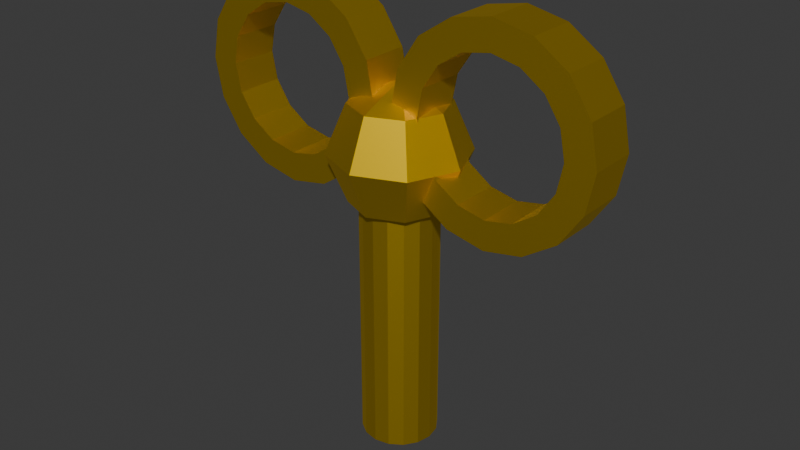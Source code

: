 # Source: windup.blend  (saved by Blender 4.2.66; exported with 4.5.12 LTS)
import bpy
from mathutils import Matrix  # noqa: F401  (used for matrix-valued properties, if any)

bpy.ops.wm.read_factory_settings(use_empty=True)
scene = bpy.context.scene
scene.name = 'Scene'

# ---- collections
col_collection = bpy.data.collections.new('Collection'); scene.collection.children.link(col_collection)

# ---- materials (node trees are filled in below, after node groups)
mat_brass = bpy.data.materials.new('Brass')

# ---- material node trees
mat_brass.use_nodes = True; mat_brass.node_tree.nodes.clear()
_N = mat_brass.node_tree.nodes; _L = mat_brass.node_tree.links
n0 = _N.new('ShaderNodeBsdfPrincipled'); n0.name = 'Principled BSDF'; n0.location = (10, 300)
n0.inputs[0].default_value = (1.0, 0.6724, 0.0, 1.0)
n0.inputs[1].default_value = 1.0
n1 = _N.new('ShaderNodeOutputMaterial'); n1.name = 'Material Output'; n1.location = (300, 300)
_L.new(n0.outputs[0], n1.inputs[0])
n1.is_active_output = True

# ---- world
world_world = bpy.data.worlds.new('World'); scene.world = world_world
world_world.use_nodes = True; world_world.node_tree.nodes.clear()
_N = world_world.node_tree.nodes; _L = world_world.node_tree.links
n0 = _N.new('ShaderNodeOutputWorld'); n0.name = 'World Output'; n0.location = (300, 300)
n1 = _N.new('ShaderNodeBackground'); n1.name = 'Background'; n1.location = (10, 300)
n1.inputs[0].default_value = (0.05088, 0.05088, 0.05088, 1.0)
_L.new(n1.outputs[0], n0.inputs[0])
n0.is_active_output = True
world_world.color = (0.05088, 0.05088, 0.05088)
world_world.sun_shadow_jitter_overblur = 0.0

# ---- meshes
me_cylinder_002 = bpy.data.meshes.new('Cylinder.002')
me_cylinder_002.from_pydata([(0.0, 0.5, -1.5), (0.0, 0.5, 1.5), (0.1913, 0.4619, -1.5), (0.1913, 0.4619, 1.5), (0.3536, 0.3536, -1.5), (0.3536, 0.3536, 1.5), (0.4619, 0.1913, -1.5), (0.4619, 0.1913, 1.5), (0.5, 0.0, -1.5), (0.5, 0.0, 1.5), (0.4619, -0.1913, -1.5), (0.4619, -0.1913, 1.5), (0.3536, -0.3536, -1.5), (0.3536, -0.3536, 1.5), (0.1913, -0.4619, -1.5), (0.1913, -0.4619, 1.5), (0.0, -0.5, -1.5), (0.0, -0.5, 1.5), (-0.1913, -0.4619, -1.5), (-0.1913, -0.4619, 1.5), (-0.3536, -0.3536, -1.5), (-0.3536, -0.3536, 1.5), (-0.4619, -0.1913, -1.5), (-0.4619, -0.1913, 1.5), (-0.5, 0.0, -1.5), (-0.5, 0.0, 1.5), (-0.4619, 0.1913, -1.5), (-0.4619, 0.1913, 1.5), (-0.3536, 0.3536, -1.5), (-0.3536, 0.3536, 1.5), (-0.1913, 0.4619, -1.5), (-0.1913, 0.4619, 1.5), (1.461, 0.3177, 2.84), (1.461, -0.3177, 2.84), (1.825, 0.3177, 2.783), (1.825, -0.3177, 2.783), (2.134, 0.3177, 2.62), (2.134, -0.3177, 2.62), (2.341, 0.3177, 2.377), (2.341, -0.3177, 2.377), (2.414, 0.3177, 2.09), (2.414, -0.3177, 2.09), (2.341, 0.3177, 1.803), (2.341, -0.3177, 1.803), (2.134, 0.3177, 1.56), (2.134, -0.3177, 1.56), (1.825, 0.3177, 1.397), (1.825, -0.3177, 1.397), (1.461, 0.3177, 1.34), (1.461, -0.3177, 1.34), (1.096, 0.3177, 1.397), (1.096, -0.3177, 1.397), (0.7867, 0.3177, 1.56), (0.7867, -0.3177, 1.56), (0.5801, 0.3177, 1.803), (0.5801, -0.3177, 1.803), (0.5075, 0.3177, 2.09), (0.5075, -0.3177, 2.09), (0.5801, 0.3177, 2.377), (0.5801, -0.3177, 2.377), (0.7867, 0.3177, 2.62), (0.7867, -0.3177, 2.62), (1.096, 0.3177, 2.783), (1.096, -0.3177, 2.783), (1.971, 0.3177, 3.06), (1.461, 0.3177, 3.14), (1.461, -0.3177, 3.14), (1.971, -0.3177, 3.06), (2.404, 0.3177, 2.833), (2.404, -0.3177, 2.833), (2.693, 0.3177, 2.492), (2.693, -0.3177, 2.492), (2.795, 0.3177, 2.09), (2.795, -0.3177, 2.09), (2.693, 0.3177, 1.688), (2.693, -0.3177, 1.688), (2.404, 0.3177, 1.348), (2.404, -0.3177, 1.348), (1.971, 0.3177, 1.12), (1.971, -0.3177, 1.12), (1.461, 0.3177, 1.04), (1.461, -0.3177, 1.04), (0.95, 0.3177, 1.12), (0.95, -0.3177, 1.12), (0.5171, 0.3177, 1.348), (0.5171, -0.3177, 1.348), (0.2279, 0.3177, 1.688), (0.2279, -0.3177, 1.688), (0.1263, 0.3177, 2.09), (0.1263, -0.3177, 2.09), (0.2279, 0.3177, 2.492), (0.2279, -0.3177, 2.492), (0.5171, 0.3177, 2.833), (0.5171, -0.3177, 2.833), (0.95, 0.3177, 3.06), (0.95, -0.3177, 3.06), (-1.461, 0.3177, 2.84), (-1.461, -0.3177, 2.84), (-1.825, 0.3177, 2.783), (-1.825, -0.3177, 2.783), (-2.134, 0.3177, 2.62), (-2.134, -0.3177, 2.62), (-2.341, 0.3177, 2.377), (-2.341, -0.3177, 2.377), (-2.414, 0.3177, 2.09), (-2.414, -0.3177, 2.09), (-2.341, 0.3177, 1.803), (-2.341, -0.3177, 1.803), (-2.134, 0.3177, 1.56), (-2.134, -0.3177, 1.56), (-1.825, 0.3177, 1.397), (-1.825, -0.3177, 1.397), (-1.461, 0.3177, 1.34), (-1.461, -0.3177, 1.34), (-1.096, 0.3177, 1.397), (-1.096, -0.3177, 1.397), (-0.7867, 0.3177, 1.56), (-0.7867, -0.3177, 1.56), (-0.5801, 0.3177, 1.803), (-0.5801, -0.3177, 1.803), (-0.5075, 0.3177, 2.09), (-0.5075, -0.3177, 2.09), (-0.5801, 0.3177, 2.377), (-0.5801, -0.3177, 2.377), (-0.7867, 0.3177, 2.62), (-0.7867, -0.3177, 2.62), (-1.096, 0.3177, 2.783), (-1.096, -0.3177, 2.783), (-1.971, 0.3177, 3.06), (-1.461, 0.3177, 3.14), (-1.461, -0.3177, 3.14), (-1.971, -0.3177, 3.06), (-2.404, 0.3177, 2.833), (-2.404, -0.3177, 2.833), (-2.693, 0.3177, 2.492), (-2.693, -0.3177, 2.492), (-2.795, 0.3177, 2.09), (-2.795, -0.3177, 2.09), (-2.693, 0.3177, 1.688), (-2.693, -0.3177, 1.688), (-2.404, 0.3177, 1.348), (-2.404, -0.3177, 1.348), (-1.971, 0.3177, 1.12), (-1.971, -0.3177, 1.12), (-1.461, 0.3177, 1.04), (-1.461, -0.3177, 1.04), (-0.95, 0.3177, 1.12), (-0.95, -0.3177, 1.12), (-0.5171, 0.3177, 1.348), (-0.5171, -0.3177, 1.348), (-0.2279, 0.3177, 1.688), (-0.2279, -0.3177, 1.688), (-0.1263, 0.3177, 2.09), (-0.1263, -0.3177, 2.09), (-0.2279, 0.3177, 2.492), (-0.2279, -0.3177, 2.492), (-0.5171, 0.3177, 2.833), (-0.5171, -0.3177, 2.833), (-0.95, 0.3177, 3.06), (-0.95, -0.3177, 3.06), (0.4447, 0.4447, 2.082), (0.629, 0.629, 1.587), (0.4447, 0.4447, 1.092), (0.629, 0.0, 2.082), (0.8895, 0.0, 1.587), (0.629, 0.0, 1.092), (0.4447, -0.4447, 2.082), (0.629, -0.629, 1.587), (0.4447, -0.4447, 1.092), (0.0, -0.629, 2.082), (0.0, -0.8895, 1.587), (0.0, -0.629, 1.092), (-0.4447, -0.4447, 2.082), (-0.629, -0.629, 1.587), (-0.4447, -0.4447, 1.092), (0.0, 0.0, 0.887), (-0.629, 0.0, 2.082), (-0.8895, 0.0, 1.587), (-0.629, 0.0, 1.092), (-0.4447, 0.4447, 2.082), (-0.629, 0.629, 1.587), (-0.4447, 0.4447, 1.092), (0.0, 0.0, 2.287), (0.0, 0.629, 2.082), (0.0, 0.8895, 1.587), (0.0, 0.629, 1.092)], [], [(0, 1, 3, 2), (2, 3, 5, 4), (4, 5, 7, 6), (6, 7, 9, 8), (8, 9, 11, 10), (10, 11, 13, 12), (12, 13, 15, 14), (14, 15, 17, 16), (16, 17, 19, 18), (18, 19, 21, 20), (20, 21, 23, 22), (22, 23, 25, 24), (24, 25, 27, 26), (26, 27, 29, 28), (3, 1, 31, 29, 27, 25, 23, 21, 19, 17, 15, 13, 11, 9, 7, 5), (28, 29, 31, 30), (30, 31, 1, 0), (0, 2, 4, 6, 8, 10, 12, 14, 16, 18, 20, 22, 24, 26, 28, 30), (32, 34, 35, 33), (34, 36, 37, 35), (36, 38, 39, 37), (38, 40, 41, 39), (40, 42, 43, 41), (42, 44, 45, 43), (44, 46, 47, 45), (46, 48, 49, 47), (48, 50, 51, 49), (50, 52, 53, 51), (52, 54, 55, 53), (54, 56, 57, 55), (56, 58, 59, 57), (58, 60, 61, 59), (60, 62, 63, 61), (62, 32, 33, 63), (65, 66, 67, 64), (64, 67, 69, 68), (68, 69, 71, 70), (70, 71, 73, 72), (72, 73, 75, 74), (74, 75, 77, 76), (76, 77, 79, 78), (78, 79, 81, 80), (80, 81, 83, 82), (82, 83, 85, 84), (84, 85, 87, 86), (86, 87, 89, 88), (88, 89, 91, 90), (90, 91, 93, 92), (92, 93, 95, 94), (94, 95, 66, 65), (39, 41, 73, 71), (57, 59, 91, 89), (50, 48, 80, 82), (49, 51, 83, 81), (42, 40, 72, 74), (60, 58, 90, 92), (34, 32, 65, 64), (41, 43, 75, 73), (59, 61, 93, 91), (52, 50, 82, 84), (33, 35, 67, 66), (51, 53, 85, 83), (44, 42, 74, 76), (62, 60, 92, 94), (43, 45, 77, 75), (61, 63, 95, 93), (36, 34, 64, 68), (54, 52, 84, 86), (35, 37, 69, 67), (53, 55, 87, 85), (46, 44, 76, 78), (32, 62, 94, 65), (45, 47, 79, 77), (63, 33, 66, 95), (38, 36, 68, 70), (56, 54, 86, 88), (37, 39, 71, 69), (55, 57, 89, 87), (48, 46, 78, 80), (47, 49, 81, 79), (40, 38, 70, 72), (58, 56, 88, 90), (96, 97, 99, 98), (98, 99, 101, 100), (100, 101, 103, 102), (102, 103, 105, 104), (104, 105, 107, 106), (106, 107, 109, 108), (108, 109, 111, 110), (110, 111, 113, 112), (112, 113, 115, 114), (114, 115, 117, 116), (116, 117, 119, 118), (118, 119, 121, 120), (120, 121, 123, 122), (122, 123, 125, 124), (124, 125, 127, 126), (126, 127, 97, 96), (129, 128, 131, 130), (128, 132, 133, 131), (132, 134, 135, 133), (134, 136, 137, 135), (136, 138, 139, 137), (138, 140, 141, 139), (140, 142, 143, 141), (142, 144, 145, 143), (144, 146, 147, 145), (146, 148, 149, 147), (148, 150, 151, 149), (150, 152, 153, 151), (152, 154, 155, 153), (154, 156, 157, 155), (156, 158, 159, 157), (158, 129, 130, 159), (103, 135, 137, 105), (121, 153, 155, 123), (114, 146, 144, 112), (113, 145, 147, 115), (106, 138, 136, 104), (124, 156, 154, 122), (98, 128, 129, 96), (105, 137, 139, 107), (123, 155, 157, 125), (116, 148, 146, 114), (97, 130, 131, 99), (115, 147, 149, 117), (108, 140, 138, 106), (126, 158, 156, 124), (107, 139, 141, 109), (125, 157, 159, 127), (100, 132, 128, 98), (118, 150, 148, 116), (99, 131, 133, 101), (117, 149, 151, 119), (110, 142, 140, 108), (96, 129, 158, 126), (109, 141, 143, 111), (127, 159, 130, 97), (102, 134, 132, 100), (120, 152, 150, 118), (101, 133, 135, 103), (119, 151, 153, 121), (112, 144, 142, 110), (111, 143, 145, 113), (104, 136, 134, 102), (122, 154, 152, 120), (185, 184, 161, 162), (183, 182, 160), (175, 185, 162), (184, 183, 160, 161), (175, 162, 165), (161, 160, 163, 164), (162, 161, 164, 165), (160, 182, 163), (163, 182, 166), (175, 165, 168), (164, 163, 166, 167), (165, 164, 167, 168), (168, 167, 170, 171), (166, 182, 169), (175, 168, 171), (167, 166, 169, 170), (171, 170, 173, 174), (169, 182, 172), (175, 171, 174), (170, 169, 172, 173), (174, 173, 177, 178), (172, 182, 176), (175, 174, 178), (173, 172, 176, 177), (178, 177, 180, 181), (176, 182, 179), (175, 178, 181), (177, 176, 179, 180), (181, 180, 184, 185), (179, 182, 183), (175, 181, 185), (180, 179, 183, 184)])
_uv = me_cylinder_002.uv_layers.new(name='UVMap')
_uv.uv.foreach_set('vector', [1.0, 0.5, 1.0, 1.0, 0.9375, 1.0, 0.9375, 0.5, 0.9375, 0.5, 0.9375, 1.0, 0.875, 1.0, 0.875, 0.5, 0.875, 0.5, 0.875, 1.0, 0.8125, 1.0, 0.8125, 0.5, 0.8125, 0.5, 0.8125, 1.0, 0.75, 1.0, 0.75, 0.5, 0.75, 0.5, 0.75, 1.0, 0.6875, 1.0, 0.6875, 0.5, 0.6875, 0.5, 0.6875, 1.0, 0.625, 1.0, 0.625, 0.5, 0.625, 0.5, 0.625, 1.0, 0.5625, 1.0, 0.5625, 0.5, 0.5625, 0.5, 0.5625, 1.0, 0.5, 1.0, 0.5, 0.5, 0.5, 0.5, 0.5, 1.0, 0.4375, 1.0, 0.4375, 0.5, 0.4375, 0.5, 0.4375, 1.0, 0.375, 1.0, 0.375, 0.5, 0.375, 0.5, 0.375, 1.0, 0.3125, 1.0, 0.3125, 0.5, 0.3125, 0.5, 0.3125, 1.0, 0.25, 1.0, 0.25, 0.5, 0.25, 0.5, 0.25, 1.0, 0.1875, 1.0, 0.1875, 0.5, 0.1875, 0.5, 0.1875, 1.0, 0.125, 1.0, 0.125, 0.5, 0.3418, 0.4717, 0.25, 0.49, 0.1582, 0.4717, 0.08029, 0.4197, 0.02827, 0.3418, 0.01, 0.25, 0.02827, 0.1582, 0.08029, 0.08029, 0.1582, 0.02827, 0.25, 0.01, 0.3418, 0.02827, 0.4197, 0.08029, 0.4717, 0.1582, 0.49, 0.25, 0.4717, 0.3418, 0.4197, 0.4197, 0.125, 0.5, 0.125, 1.0, 0.0625, 1.0, 0.0625, 0.5, 0.0625, 0.5, 0.0625, 1.0, 0.0, 1.0, 0.0, 0.5, 0.75, 0.49, 0.8418, 0.4717, 0.9197, 0.4197, 0.9717, 0.3418, 0.99, 0.25, 0.9717, 0.1582, 0.9197, 0.08029, 0.8418, 0.02827, 0.75, 0.01, 0.6582, 0.02827, 0.5803, 0.08029, 0.5283, 0.1582, 0.51, 0.25, 0.5283, 0.3418, 0.5803, 0.4197, 0.6582, 0.4717, 1.0, 0.0, 0.9375, 0.0, 0.9375, 1.0, 1.0, 1.0, 0.9375, 0.0, 0.875, 0.0, 0.875, 1.0, 0.9375, 1.0, 0.875, 0.0, 0.8125, 0.0, 0.8125, 1.0, 0.875, 1.0, 0.8125, 0.0, 0.75, 0.0, 0.75, 1.0, 0.8125, 1.0, 0.75, 0.0, 0.6875, 0.0, 0.6875, 1.0, 0.75, 1.0, 0.6875, 0.0, 0.625, 0.0, 0.625, 1.0, 0.6875, 1.0, 0.625, 0.0, 0.5625, 0.0, 0.5625, 1.0, 0.625, 1.0, 0.5625, 0.0, 0.5, 0.0, 0.5, 1.0, 0.5625, 1.0, 0.5, 0.0, 0.4375, 0.0, 0.4375, 1.0, 0.5, 1.0, 0.4375, 0.0, 0.375, 0.0, 0.375, 1.0, 0.4375, 1.0, 0.375, 0.0, 0.3125, 0.0, 0.3125, 1.0, 0.375, 1.0, 0.3125, 0.0, 0.25, 0.0, 0.25, 1.0, 0.3125, 1.0, 0.25, 0.0, 0.1875, 0.0, 0.1875, 1.0, 0.25, 1.0, 0.1875, 0.0, 0.125, 0.0, 0.125, 1.0, 0.1875, 1.0, 0.125, 0.0, 0.0625, 0.0, 0.0625, 1.0, 0.125, 1.0, 0.0625, 0.0, 0.0, 0.0, 0.0, 1.0, 0.0625, 1.0, 1.0, 0.0, 1.0, 1.0, 0.9375, 1.0, 0.9375, 0.0, 0.9375, 0.0, 0.9375, 1.0, 0.875, 1.0, 0.875, 0.0, 0.875, 0.0, 0.875, 1.0, 0.8125, 1.0, 0.8125, 0.0, 0.8125, 0.0, 0.8125, 1.0, 0.75, 1.0, 0.75, 0.0, 0.75, 0.0, 0.75, 1.0, 0.6875, 1.0, 0.6875, 0.0, 0.6875, 0.0, 0.6875, 1.0, 0.625, 1.0, 0.625, 0.0, 0.625, 0.0, 0.625, 1.0, 0.5625, 1.0, 0.5625, 0.0, 0.5625, 0.0, 0.5625, 1.0, 0.5, 1.0, 0.5, 0.0, 0.5, 0.0, 0.5, 1.0, 0.4375, 1.0, 0.4375, 0.0, 0.4375, 0.0, 0.4375, 1.0, 0.375, 1.0, 0.375, 0.0, 0.375, 0.0, 0.375, 1.0, 0.3125, 1.0, 0.3125, 0.0, 0.3125, 0.0, 0.3125, 1.0, 0.25, 1.0, 0.25, 0.0, 0.25, 0.0, 0.25, 1.0, 0.1875, 1.0, 0.1875, 0.0, 0.1875, 0.0, 0.1875, 1.0, 0.125, 1.0, 0.125, 0.0, 0.125, 0.0, 0.125, 1.0, 0.0625, 1.0, 0.0625, 0.0, 0.0625, 0.0, 0.0625, 1.0, 0.0, 1.0, 0.0, 0.0, 0.8125, 1.0, 0.75, 1.0, 0.75, 1.0, 0.8125, 1.0, 0.25, 1.0, 0.1875, 1.0, 0.1875, 1.0, 0.25, 1.0, 0.4375, 0.0, 0.5, 0.0, 0.5, 0.0, 0.4375, 0.0, 0.5, 1.0, 0.4375, 1.0, 0.4375, 1.0, 0.5, 1.0, 0.6875, 0.0, 0.75, 0.0, 0.75, 0.0, 0.6875, 0.0, 0.125, 0.0, 0.1875, 0.0, 0.1875, 0.0, 0.125, 0.0, 0.9375, 0.0, 1.0, 0.0, 1.0, 0.0, 0.9375, 0.0, 0.75, 1.0, 0.6875, 1.0, 0.6875, 1.0, 0.75, 1.0, 0.1875, 1.0, 0.125, 1.0, 0.125, 1.0, 0.1875, 1.0, 0.375, 0.0, 0.4375, 0.0, 0.4375, 0.0, 0.375, 0.0, 1.0, 1.0, 0.9375, 1.0, 0.9375, 1.0, 1.0, 1.0, 0.4375, 1.0, 0.375, 1.0, 0.375, 1.0, 0.4375, 1.0, 0.625, 0.0, 0.6875, 0.0, 0.6875, 0.0, 0.625, 0.0, 0.0625, 0.0, 0.125, 0.0, 0.125, 0.0, 0.0625, 0.0, 0.6875, 1.0, 0.625, 1.0, 0.625, 1.0, 0.6875, 1.0, 0.125, 1.0, 0.0625, 1.0, 0.0625, 1.0, 0.125, 1.0, 0.875, 0.0, 0.9375, 0.0, 0.9375, 0.0, 0.875, 0.0, 0.3125, 0.0, 0.375, 0.0, 0.375, 0.0, 0.3125, 0.0, 0.9375, 1.0, 0.875, 1.0, 0.875, 1.0, 0.9375, 1.0, 0.375, 1.0, 0.3125, 1.0, 0.3125, 1.0, 0.375, 1.0, 0.5625, 0.0, 0.625, 0.0, 0.625, 0.0, 0.5625, 0.0, 0.0, 0.0, 0.0625, 0.0, 0.0625, 0.0, 0.0, 0.0, 0.625, 1.0, 0.5625, 1.0, 0.5625, 1.0, 0.625, 1.0, 0.0625, 1.0, 0.0, 1.0, 0.0, 1.0, 0.0625, 1.0, 0.8125, 0.0, 0.875, 0.0, 0.875, 0.0, 0.8125, 0.0, 0.25, 0.0, 0.3125, 0.0, 0.3125, 0.0, 0.25, 0.0, 0.875, 1.0, 0.8125, 1.0, 0.8125, 1.0, 0.875, 1.0, 0.3125, 1.0, 0.25, 1.0, 0.25, 1.0, 0.3125, 1.0, 0.5, 0.0, 0.5625, 0.0, 0.5625, 0.0, 0.5, 0.0, 0.5625, 1.0, 0.5, 1.0, 0.5, 1.0, 0.5625, 1.0, 0.75, 0.0, 0.8125, 0.0, 0.8125, 0.0, 0.75, 0.0, 0.1875, 0.0, 0.25, 0.0, 0.25, 0.0, 0.1875, 0.0, 1.0, 0.0, 1.0, 1.0, 0.9375, 1.0, 0.9375, 0.0, 0.9375, 0.0, 0.9375, 1.0, 0.875, 1.0, 0.875, 0.0, 0.875, 0.0, 0.875, 1.0, 0.8125, 1.0, 0.8125, 0.0, 0.8125, 0.0, 0.8125, 1.0, 0.75, 1.0, 0.75, 0.0, 0.75, 0.0, 0.75, 1.0, 0.6875, 1.0, 0.6875, 0.0, 0.6875, 0.0, 0.6875, 1.0, 0.625, 1.0, 0.625, 0.0, 0.625, 0.0, 0.625, 1.0, 0.5625, 1.0, 0.5625, 0.0, 0.5625, 0.0, 0.5625, 1.0, 0.5, 1.0, 0.5, 0.0, 0.5, 0.0, 0.5, 1.0, 0.4375, 1.0, 0.4375, 0.0, 0.4375, 0.0, 0.4375, 1.0, 0.375, 1.0, 0.375, 0.0, 0.375, 0.0, 0.375, 1.0, 0.3125, 1.0, 0.3125, 0.0, 0.3125, 0.0, 0.3125, 1.0, 0.25, 1.0, 0.25, 0.0, 0.25, 0.0, 0.25, 1.0, 0.1875, 1.0, 0.1875, 0.0, 0.1875, 0.0, 0.1875, 1.0, 0.125, 1.0, 0.125, 0.0, 0.125, 0.0, 0.125, 1.0, 0.0625, 1.0, 0.0625, 0.0, 0.0625, 0.0, 0.0625, 1.0, 0.0, 1.0, 0.0, 0.0, 1.0, 0.0, 0.9375, 0.0, 0.9375, 1.0, 1.0, 1.0, 0.9375, 0.0, 0.875, 0.0, 0.875, 1.0, 0.9375, 1.0, 0.875, 0.0, 0.8125, 0.0, 0.8125, 1.0, 0.875, 1.0, 0.8125, 0.0, 0.75, 0.0, 0.75, 1.0, 0.8125, 1.0, 0.75, 0.0, 0.6875, 0.0, 0.6875, 1.0, 0.75, 1.0, 0.6875, 0.0, 0.625, 0.0, 0.625, 1.0, 0.6875, 1.0, 0.625, 0.0, 0.5625, 0.0, 0.5625, 1.0, 0.625, 1.0, 0.5625, 0.0, 0.5, 0.0, 0.5, 1.0, 0.5625, 1.0, 0.5, 0.0, 0.4375, 0.0, 0.4375, 1.0, 0.5, 1.0, 0.4375, 0.0, 0.375, 0.0, 0.375, 1.0, 0.4375, 1.0, 0.375, 0.0, 0.3125, 0.0, 0.3125, 1.0, 0.375, 1.0, 0.3125, 0.0, 0.25, 0.0, 0.25, 1.0, 0.3125, 1.0, 0.25, 0.0, 0.1875, 0.0, 0.1875, 1.0, 0.25, 1.0, 0.1875, 0.0, 0.125, 0.0, 0.125, 1.0, 0.1875, 1.0, 0.125, 0.0, 0.0625, 0.0, 0.0625, 1.0, 0.125, 1.0, 0.0625, 0.0, 0.0, 0.0, 0.0, 1.0, 0.0625, 1.0, 0.8125, 1.0, 0.8125, 1.0, 0.75, 1.0, 0.75, 1.0, 0.25, 1.0, 0.25, 1.0, 0.1875, 1.0, 0.1875, 1.0, 0.4375, 0.0, 0.4375, 0.0, 0.5, 0.0, 0.5, 0.0, 0.5, 1.0, 0.5, 1.0, 0.4375, 1.0, 0.4375, 1.0, 0.6875, 0.0, 0.6875, 0.0, 0.75, 0.0, 0.75, 0.0, 0.125, 0.0, 0.125, 0.0, 0.1875, 0.0, 0.1875, 0.0, 0.9375, 0.0, 0.9375, 0.0, 1.0, 0.0, 1.0, 0.0, 0.75, 1.0, 0.75, 1.0, 0.6875, 1.0, 0.6875, 1.0, 0.1875, 1.0, 0.1875, 1.0, 0.125, 1.0, 0.125, 1.0, 0.375, 0.0, 0.375, 0.0, 0.4375, 0.0, 0.4375, 0.0, 1.0, 1.0, 1.0, 1.0, 0.9375, 1.0, 0.9375, 1.0, 0.4375, 1.0, 0.4375, 1.0, 0.375, 1.0, 0.375, 1.0, 0.625, 0.0, 0.625, 0.0, 0.6875, 0.0, 0.6875, 0.0, 0.0625, 0.0, 0.0625, 0.0, 0.125, 0.0, 0.125, 0.0, 0.6875, 1.0, 0.6875, 1.0, 0.625, 1.0, 0.625, 1.0, 0.125, 1.0, 0.125, 1.0, 0.0625, 1.0, 0.0625, 1.0, 0.875, 0.0, 0.875, 0.0, 0.9375, 0.0, 0.9375, 0.0, 0.3125, 0.0, 0.3125, 0.0, 0.375, 0.0, 0.375, 0.0, 0.9375, 1.0, 0.9375, 1.0, 0.875, 1.0, 0.875, 1.0, 0.375, 1.0, 0.375, 1.0, 0.3125, 1.0, 0.3125, 1.0, 0.5625, 0.0, 0.5625, 0.0, 0.625, 0.0, 0.625, 0.0, 0.0, 0.0, 0.0, 0.0, 0.0625, 0.0, 0.0625, 0.0, 0.625, 1.0, 0.625, 1.0, 0.5625, 1.0, 0.5625, 1.0, 0.0625, 1.0, 0.0625, 1.0, 0.0, 1.0, 0.0, 1.0, 0.8125, 0.0, 0.8125, 0.0, 0.875, 0.0, 0.875, 0.0, 0.25, 0.0, 0.25, 0.0, 0.3125, 0.0, 0.3125, 0.0, 0.875, 1.0, 0.875, 1.0, 0.8125, 1.0, 0.8125, 1.0, 0.3125, 1.0, 0.3125, 1.0, 0.25, 1.0, 0.25, 1.0, 0.5, 0.0, 0.5, 0.0, 0.5625, 0.0, 0.5625, 0.0, 0.5625, 1.0, 0.5625, 1.0, 0.5, 1.0, 0.5, 1.0, 0.75, 0.0, 0.75, 0.0, 0.8125, 0.0, 0.8125, 0.0, 0.1875, 0.0, 0.1875, 0.0, 0.25, 0.0, 0.25, 0.0, 0.75, 0.25, 0.75, 0.5, 0.625, 0.5, 0.625, 0.25, 0.75, 0.75, 0.6875, 1.0, 0.625, 0.75, 0.6875, 0.0, 0.75, 0.25, 0.625, 0.25, 0.75, 0.5, 0.75, 0.75, 0.625, 0.75, 0.625, 0.5, 0.5625, 0.0, 0.625, 0.25, 0.5, 0.25, 0.625, 0.5, 0.625, 0.75, 0.5, 0.75, 0.5, 0.5, 0.625, 0.25, 0.625, 0.5, 0.5, 0.5, 0.5, 0.25, 0.625, 0.75, 0.5625, 1.0, 0.5, 0.75, 0.5, 0.75, 0.4375, 1.0, 0.375, 0.75, 0.4375, 0.0, 0.5, 0.25, 0.375, 0.25, 0.5, 0.5, 0.5, 0.75, 0.375, 0.75, 0.375, 0.5, 0.5, 0.25, 0.5, 0.5, 0.375, 0.5, 0.375, 0.25, 0.375, 0.25, 0.375, 0.5, 0.25, 0.5, 0.25, 0.25, 0.375, 0.75, 0.3125, 1.0, 0.25, 0.75, 0.3125, 0.0, 0.375, 0.25, 0.25, 0.25, 0.375, 0.5, 0.375, 0.75, 0.25, 0.75, 0.25, 0.5, 0.25, 0.25, 0.25, 0.5, 0.125, 0.5, 0.125, 0.25, 0.25, 0.75, 0.1875, 1.0, 0.125, 0.75, 0.1875, 0.0, 0.25, 0.25, 0.125, 0.25, 0.25, 0.5, 0.25, 0.75, 0.125, 0.75, 0.125, 0.5, 0.125, 0.25, 0.125, 0.5, 0.0, 0.5, 0.0, 0.25, 0.125, 0.75, 0.0625, 1.0, 0.0, 0.75, 0.0625, 0.0, 0.125, 0.25, 0.0, 0.25, 0.125, 0.5, 0.125, 0.75, 0.0, 0.75, 0.0, 0.5, 1.0, 0.25, 1.0, 0.5, 0.875, 0.5, 0.875, 0.25, 1.0, 0.75, 0.9375, 1.0, 0.875, 0.75, 0.9375, 0.0, 1.0, 0.25, 0.875, 0.25, 1.0, 0.5, 1.0, 0.75, 0.875, 0.75, 0.875, 0.5, 0.875, 0.25, 0.875, 0.5, 0.75, 0.5, 0.75, 0.25, 0.875, 0.75, 0.8125, 1.0, 0.75, 0.75, 0.8125, 0.0, 0.875, 0.25, 0.75, 0.25, 0.875, 0.5, 0.875, 0.75, 0.75, 0.75, 0.75, 0.5])
me_cylinder_002.materials.append(mat_brass)
me_cylinder_002.update()

# ---- objects
ob_cylinder_002 = bpy.data.objects.new('Cylinder.002', me_cylinder_002)

# ---- transforms, parenting, visibility, modifiers, constraints
ob_cylinder_002.location = (0.0, 0.0, 0.0)
ob_cylinder_002.scale = (0.787, 0.787, 1.0)

# ---- collection membership
col_collection.objects.link(ob_cylinder_002)

# ---- scene / render settings (as saved in the file)
scene.frame_start = 1; scene.frame_end = 250; scene.frame_set(1)
scene.render.engine = 'BLENDER_EEVEE_NEXT'
bpy.context.view_layer.update()

# ---- added for rendering (the .blend has no active camera and no usable light): camera, sun
cam_auto = bpy.data.cameras.new('AutoCamera')
cam_auto.lens = 50.0
cam_auto.sensor_width = 36.0
cam_auto.clip_end = 1000.0
ob_auto_camera = bpy.data.objects.new('AutoCamera', cam_auto)
scene.collection.objects.link(ob_auto_camera)
ob_auto_camera.location = (6.05585, -7.26702, 5.66475)
ob_auto_camera.rotation_euler = (1.09748, -7.21219e-08, 0.694738)
scene.camera = ob_auto_camera
light_auto_sun = bpy.data.lights.new('AutoSun', 'SUN')
light_auto_sun.energy = 3.0
light_auto_sun.angle = 0.0523599
ob_auto_sun = bpy.data.objects.new('AutoSun', light_auto_sun)
scene.collection.objects.link(ob_auto_sun)
ob_auto_sun.rotation_euler = (0.872665, 0.174533, 0.523599)
bpy.context.view_layer.update()
